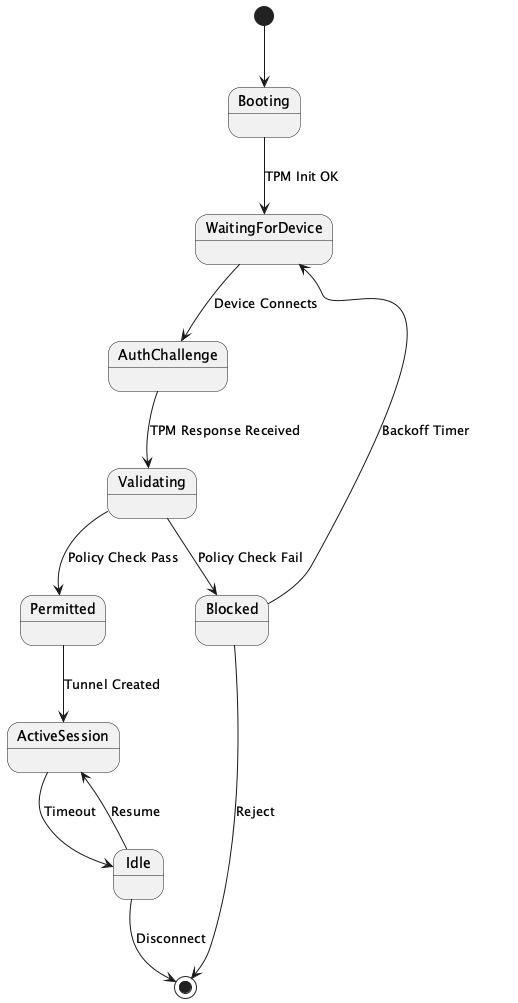

The diagram above was rendered by PlantUML. Its source (embedded in the PNG):
@startuml OblivionEdge_ZTNA_StateMachine

[*] --> Booting

Booting --> WaitingForDevice : TPM Init OK
WaitingForDevice --> AuthChallenge : Device Connects
AuthChallenge --> Validating : TPM Response Received
Validating --> Permitted : Policy Check Pass
Validating --> Blocked : Policy Check Fail
Permitted --> ActiveSession : Tunnel Created
Blocked --> WaitingForDevice : Backoff Timer
ActiveSession --> Idle : Timeout
Idle --> ActiveSession : Resume
Idle --> [*] : Disconnect
Blocked --> [*] : Reject

@enduml